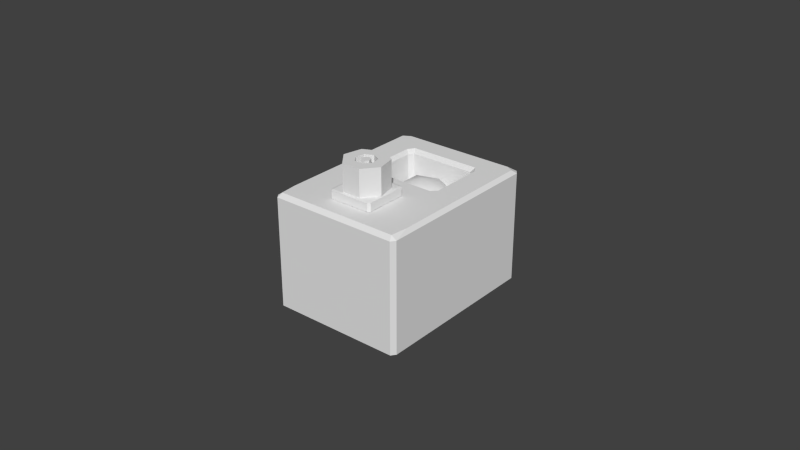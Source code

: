 # Source: gyroscope.blend  (saved by Blender 2.62.0; exported with 4.5.12 LTS)
import bpy
from mathutils import Matrix  # noqa: F401  (used for matrix-valued properties, if any)

bpy.ops.wm.read_factory_settings(use_empty=True)
scene = bpy.context.scene
scene.name = 'Scene'

# ---- collections
col_collection_1 = bpy.data.collections.new('Collection 1'); scene.collection.children.link(col_collection_1)
col_collection_2 = bpy.data.collections.new('Collection 2'); scene.collection.children.link(col_collection_2)
col_collection_2.hide_render = True
col_collection_2.hide_viewport = True

# ---- materials (node trees are filled in below, after node groups)
mat_noneuntitled = bpy.data.materials.new('Noneuntitled')
mat_noneuntitled.alpha_threshold = 0.0
mat_noneuntitled.use_transparent_shadow = False
mat_noneuntitled.roughness = 0.5
mat_noneuntitled.line_color = (0.0, 0.0, 0.0, 1.0)

# ---- material node trees

# ---- world
world_world = bpy.data.worlds.new('World'); scene.world = world_world
world_world.color = (0.05088, 0.05088, 0.05088)
world_world.use_sun_shadow = False
world_world.sun_shadow_jitter_overblur = 0.0
world_world.cycles.sampling_method = 'MANUAL'
world_world.cycles.sample_map_resolution = 256

# ---- meshes
me_cube = bpy.data.meshes.new('Cube')
me_cube.from_pydata([(1.192e-07, -0.2599, 0.75), (0.2523, -0.3511, 0.75), (0.3146, -0.5558, 0.75), (0.14, -0.72, 0.75), (-0.14, -0.72, 0.75), (-0.3146, -0.5558, 0.75), (-0.2523, -0.3511, 0.75), (0.0, -0.2599, 1.125), (0.2523, -0.3511, 1.125), (0.3146, -0.5558, 1.125), (0.14, -0.72, 1.125), (-0.14, -0.72, 1.125), (-0.3146, -0.5558, 1.125), (-0.2523, -0.3511, 1.125), (7.947e-08, -0.3832, 1.125), (-0.1201, -0.4266, 1.125), (1.192e-07, -0.3832, 0.75), (-0.1201, -0.4266, 0.75), (-0.1497, -0.5241, 1.125), (-0.1497, -0.5241, 0.75), (-0.06664, -0.6022, 1.125), (-0.06664, -0.6022, 0.75), (0.06664, -0.6022, 1.125), (0.06664, -0.6022, 0.75), (0.1497, -0.5241, 1.125), (0.1497, -0.5241, 0.75), (0.1201, -0.4266, 1.125), (0.1201, -0.4266, 0.75), (1.192e-07, -0.4499, 0.75), (0.05212, -0.4687, 0.75), (0.065, -0.511, 0.75), (0.02893, -0.5449, 0.75), (-0.02893, -0.5449, 0.75), (-0.065, -0.511, 0.75), (-0.05212, -0.4687, 0.75), (7.947e-08, -0.4499, 1.125), (0.05212, -0.4687, 1.125), (0.065, -0.511, 1.125), (0.02893, -0.5449, 1.125), (-0.02893, -0.5449, 1.125), (-0.065, -0.511, 1.125), (-0.05212, -0.4687, 1.125), (1.192e-07, -0.4999, 0.75), (1.192e-07, -0.4999, 1.125), (0.3, -0.2749, 0.625), (0.3, -0.7249, 0.625), (-0.3, -0.7249, 0.625), (-0.3, -0.2749, 0.625), (0.3, -0.2749, 0.75), (-0.3, -0.2749, 0.75), (-0.3, -0.7249, 0.75), (0.3, -0.7249, 0.75), (0.3333, -0.2749, 0.6313), (0.3333, -0.2749, 0.7438), (0.3333, -0.7249, 0.7438), (0.3333, -0.7249, 0.6313), (0.3, -0.7499, 0.6313), (0.3, -0.7499, 0.7438), (-0.3, -0.7499, 0.7438), (-0.3, -0.7499, 0.6313), (-0.3333, -0.7249, 0.6313), (-0.3333, -0.7249, 0.7438), (-0.3333, -0.2749, 0.7438), (-0.3333, -0.2749, 0.6313), (0.3, -0.2499, 0.7438), (0.3, -0.2499, 0.6313), (-0.3, -0.2499, 0.6313), (-0.3, -0.2499, 0.7438), (0.0, 0.35, -0.5), (0.3859, 0.1397, -0.2236), (-0.1474, 0.009744, -0.2236), (-0.477, 0.35, -0.2236), (-0.1474, 0.6903, -0.2236), (0.3859, 0.5603, -0.2236), (0.1474, 0.009744, 0.2236), (-0.3859, 0.1397, 0.2236), (-0.3859, 0.5603, 0.2236), (0.1474, 0.6903, 0.2236), (0.477, 0.35, 0.2236), (0.0, 0.35, 0.5), (-0.08664, 0.15, -0.4253), (0.2268, 0.2264, -0.4253), (0.1402, 0.0264, -0.2629), (0.2268, 0.4736, -0.4253), (0.4537, 0.35, -0.2629), (-0.2804, 0.35, -0.4253), (-0.367, 0.15, -0.2629), (-0.08664, 0.55, -0.4253), (-0.367, 0.55, -0.2629), (0.1402, 0.6736, -0.2629), (0.5072, 0.4736, 0.0), (0.5072, 0.2264, 0.0), (0.3135, 0.02639, 0.0), (0.0, -0.05, 0.0), (-0.3135, 0.02639, 0.0), (-0.5072, 0.2264, 0.0), (-0.5072, 0.4736, 0.0), (-0.3135, 0.6736, 0.0), (0.0, 0.75, 0.0), (0.3135, 0.6736, 0.0), (0.367, 0.15, 0.2629), (-0.1402, 0.0264, 0.2629), (-0.4537, 0.35, 0.2629), (-0.1402, 0.6736, 0.2629), (0.367, 0.55, 0.2629), (0.2804, 0.35, 0.4253), (0.08664, 0.15, 0.4253), (-0.2268, 0.2264, 0.4253), (-0.2268, 0.4736, 0.4253), (0.08664, 0.55, 0.4253), (0.95, -0.7628, -1.0), (0.59, 0.05304, -1.0), (0.59, 0.6467, -1.0), (0.95, 0.903, -1.0), (0.9233, -0.95, -1.0), (-0.9233, -0.95, -1.0), (-0.5074, -0.0075, -1.0), (0.5074, -0.0075, -1.0), (-0.524, 0.7225, -1.0), (-0.8436, 0.95, -1.0), (0.8436, 0.95, -1.0), (0.524, 0.7225, -1.0), (-0.59, 0.05304, -1.0), (-0.95, -0.7628, -1.0), (-0.95, 0.903, -1.0), (-0.59, 0.6467, -1.0), (0.59, 0.6467, 0.625), (0.59, 0.05304, 0.625), (0.95, -0.7628, 0.625), (0.95, 0.903, 0.625), (-0.5074, -0.0075, 0.625), (-0.9233, -0.95, 0.625), (0.9233, -0.95, 0.625), (0.5074, -0.0075, 0.625), (0.8436, 0.95, 0.625), (-0.8436, 0.95, 0.625), (-0.524, 0.7225, 0.625), (0.524, 0.7225, 0.625), (-0.95, 0.903, 0.625), (-0.95, -0.7628, 0.625), (-0.59, 0.05304, 0.625), (-0.59, 0.6467, 0.625), (1.0, 0.95, 0.575), (1.0, -0.95, 0.575), (1.0, -0.95, -0.95), (1.0, 0.95, -0.95), (-0.95, -1.0, -0.95), (0.95, -1.0, -0.95), (0.95, -1.0, 0.575), (-0.95, -1.0, 0.575), (-1.0, -0.95, -0.95), (-1.0, -0.95, 0.575), (-1.0, 0.95, 0.575), (-1.0, 0.95, -0.95), (0.95, 1.0, -0.95), (-0.95, 1.0, -0.95), (-0.95, 1.0, 0.575), (0.95, 1.0, 0.575), (0.54, 0.0925, -0.95), (0.54, 0.0925, 0.575), (0.54, 0.6225, 0.575), (0.54, 0.6225, -0.95), (-0.49, 0.0425, -0.95), (-0.49, 0.0425, 0.575), (0.49, 0.0425, 0.575), (0.49, 0.0425, -0.95), (-0.54, 0.0925, -0.95), (-0.54, 0.6225, -0.95), (-0.54, 0.6225, 0.575), (-0.54, 0.0925, 0.575), (-0.49, 0.6725, 0.575), (-0.49, 0.6725, -0.95), (0.49, 0.6725, -0.95), (0.49, 0.6725, 0.575)], [], [(42, 31, 32), (43, 39, 38), (44, 65, 52), (45, 55, 56), (46, 59, 60), (47, 63, 66), (48, 53, 64), (51, 57, 54), (50, 61, 58), (49, 67, 62), (82, 70, 80), (80, 81, 82), (69, 82, 81), (80, 68, 81), (84, 69, 81), (81, 83, 84), (73, 84, 83), (81, 68, 83), (86, 71, 85), (85, 80, 86), (70, 86, 80), (85, 68, 80), (88, 72, 87), (87, 85, 88), (71, 88, 85), (87, 68, 85), (89, 73, 83), (83, 87, 89), (72, 89, 87), (83, 68, 87), (91, 69, 84), (84, 90, 91), (78, 91, 90), (90, 84, 73), (93, 70, 82), (82, 92, 93), (74, 93, 92), (92, 82, 69), (95, 71, 86), (86, 94, 95), (75, 95, 94), (94, 86, 70), (97, 72, 88), (88, 96, 97), (76, 97, 96), (96, 88, 71), (99, 73, 89), (89, 98, 99), (77, 99, 98), (98, 89, 72), (100, 74, 92), (92, 91, 100), (78, 100, 91), (91, 92, 69), (101, 75, 94), (94, 93, 101), (74, 101, 93), (93, 94, 70), (102, 76, 96), (96, 95, 102), (75, 102, 95), (95, 96, 71), (103, 77, 98), (98, 97, 103), (76, 103, 97), (97, 98, 72), (104, 78, 90), (90, 99, 104), (77, 104, 99), (99, 90, 73), (106, 74, 100), (100, 105, 106), (79, 106, 105), (105, 100, 78), (107, 75, 101), (101, 106, 107), (79, 107, 106), (106, 101, 74), (108, 76, 102), (102, 107, 108), (79, 108, 107), (107, 102, 75), (109, 77, 103), (103, 108, 109), (79, 109, 108), (108, 103, 76), (105, 78, 104), (104, 109, 105), (79, 105, 109), (109, 104, 77), (110, 111, 112, 113), (116, 117, 114, 115), (120, 121, 118, 119), (124, 125, 122, 123), (128, 129, 126, 127), (132, 133, 130, 131), (136, 137, 134, 135), (140, 141, 138, 139), (144, 145, 142, 143), (148, 149, 146, 147), (152, 153, 150, 151), (156, 157, 154, 155), (160, 161, 158, 159), (164, 165, 162, 163), (168, 169, 166, 167), (172, 173, 170, 171), (110, 114, 117, 111), (111, 158, 161, 112), (144, 110, 113, 145), (112, 121, 120, 113), (114, 147, 146, 115), (122, 116, 115, 123), (165, 117, 116, 162), (118, 125, 124, 119), (154, 120, 119, 155), (121, 172, 171, 118), (153, 124, 123, 150), (125, 167, 166, 122), (159, 127, 126, 160), (127, 133, 132, 128), (137, 126, 129, 134), (128, 143, 142, 129), (130, 140, 139, 131), (131, 149, 148, 132), (133, 164, 163, 130), (134, 157, 156, 135), (141, 136, 135, 138), (173, 137, 136, 170), (151, 139, 138, 152), (168, 141, 140, 169), (143, 148, 147, 144), (157, 142, 145, 154), (149, 151, 150, 146), (152, 156, 155, 153), (164, 159, 158, 165), (160, 173, 172, 161), (169, 163, 162, 166), (170, 168, 167, 171), (115, 146, 150, 123), (124, 153, 155, 119), (122, 166, 162, 116), (110, 144, 147, 114), (118, 171, 167, 125), (120, 154, 145, 113), (112, 161, 172, 121), (117, 165, 158, 111), (135, 156, 152, 138), (129, 142, 157, 134), (132, 148, 143, 128), (139, 151, 149, 131), (130, 163, 169, 140), (141, 168, 170, 136), (137, 173, 160, 126), (127, 159, 164, 133), (55, 52, 53, 54), (67, 64, 65, 66), (51, 48, 49, 50), (63, 60, 61, 62), (8, 9, 2, 1), (10, 11, 4, 3), (59, 56, 57, 58), (12, 13, 6, 5), (1, 0, 7, 8), (21, 20, 22, 23), (10, 22, 20, 11), (27, 26, 14, 16), (11, 12, 5, 4), (7, 14, 26, 8), (25, 24, 26, 27), (49, 48, 64, 67), (15, 17, 16, 14), (66, 65, 44, 47), (6, 17, 19, 5), (4, 21, 23, 3), (45, 44, 52, 55), (12, 18, 15, 13), (61, 60, 59, 58), (58, 57, 51, 50), (0, 6, 13, 7), (54, 53, 48, 51), (0, 16, 17, 6), (47, 46, 60, 63), (53, 52, 65, 64), (57, 56, 55, 54), (9, 10, 3, 2), (3, 23, 25, 2), (8, 26, 24, 9), (23, 22, 24, 25), (67, 66, 63, 62), (5, 19, 21, 4), (11, 20, 18, 12), (2, 25, 27, 1), (17, 15, 18, 19), (62, 61, 50, 49), (19, 18, 20, 21), (46, 45, 56, 59), (9, 24, 22, 10), (13, 15, 14, 7), (16, 0, 1, 27), (36, 35, 41, 43), (29, 30, 31, 42), (36, 43, 38, 37), (29, 42, 34, 28), (32, 33, 34, 42), (39, 43, 41, 40), (35, 36, 29, 28), (38, 39, 32, 31), (39, 40, 33, 32), (37, 38, 31, 30), (40, 41, 34, 33), (36, 37, 30, 29), (28, 34, 41, 35)])
me_cube.polygons.foreach_set('use_smooth', [0, 0, 0, 0, 0, 0, 0, 0, 0, 0, 1, 1, 1, 1, 1, 1, 1, 1, 1, 1, 1, 1, 1, 1, 1, 1, 1, 1, 1, 1, 1, 1, 1, 1, 1, 1, 1, 1, 1, 1, 1, 1, 1, 1, 1, 1, 1, 1, 1, 1, 1, 1, 1, 1, 1, 1, 1, 1, 1, 1, 1, 1, 1, 1, 1, 1, 1, 1, 1, 1, 1, 1, 1, 1, 1, 1, 1, 1, 1, 1, 1, 1, 1, 1, 1, 1, 1, 1, 1, 1, 0, 0, 0, 0, 0, 0, 0, 0, 0, 0, 0, 0, 0, 0, 0, 0, 0, 0, 0, 0, 0, 0, 0, 0, 0, 0, 0, 0, 0, 0, 0, 0, 0, 0, 0, 0, 0, 0, 0, 0, 0, 0, 0, 0, 0, 0, 0, 0, 0, 0, 0, 0, 0, 0, 0, 0, 0, 0, 0, 0, 0, 0, 0, 0, 0, 0, 0, 0, 0, 0, 0, 0, 0, 0, 0, 0, 0, 0, 0, 0, 0, 0, 0, 0, 0, 0, 0, 0, 0, 0, 0, 0, 0, 0, 0, 0, 0, 0, 0, 0, 0, 0, 0, 0, 0, 0, 0, 0, 0, 0, 0, 0, 0, 0, 0, 0, 0, 0, 0, 0, 0, 0])
_uv = me_cube.uv_layers.new(name='UVMap')
_uv.uv.foreach_set('vector', [0.1542, 0.5523, 0.1572, 0.556, 0.1532, 0.5569, 0.6124, 0.5192, 0.6114, 0.5147, 0.6153, 0.5156, 0.5033, 0.517, 0.5032, 0.5147, 0.5056, 0.517, 0.5034, 0.559, 0.5057, 0.559, 0.5034, 0.5613, 0.4614, 0.5591, 0.4614, 0.5615, 0.459, 0.5591, 0.4612, 0.5171, 0.4589, 0.5171, 0.4612, 0.5148, 0.09597, 0.6058, 0.09596, 0.6082, 0.09363, 0.6058, 0.138, 0.606, 0.1403, 0.606, 0.138, 0.6083, 0.1381, 0.5639, 0.1381, 0.5616, 0.1405, 0.5639, 0.0961, 0.5638, 0.09376, 0.5638, 0.0961, 0.5615, 0.5862, 0.6992, 0.689, 0.6865, 0.653, 0.7614, 0.653, 0.7614, 0.5829, 0.7836, 0.5862, 0.6992, 0.5271, 0.7442, 0.5862, 0.6992, 0.5829, 0.7836, 0.653, 0.7614, 0.6326, 0.8234, 0.5829, 0.7836, 0.5216, 0.8091, 0.5271, 0.7442, 0.5829, 0.7836, 0.5829, 0.7836, 0.5778, 0.8544, 0.5216, 0.8091, 0.5119, 0.869, 0.5216, 0.8091, 0.5778, 0.8544, 0.5829, 0.7836, 0.6326, 0.8234, 0.5778, 0.8544, 0.1042, 0.7524, 0.1287, 0.8096, 0.06938, 0.82, 0.06938, 0.82, 0.02776, 0.7614, 0.1042, 0.7524, 0.0638, 0.6865, 0.1042, 0.7524, 0.02776, 0.7614, 0.6946, 0.82, 0.6326, 0.8234, 0.653, 0.7614, 0.1172, 0.8706, 0.09384, 0.9292, 0.03034, 0.8808, 0.03034, 0.8808, 0.06938, 0.82, 0.1172, 0.8706, 0.1287, 0.8096, 0.1172, 0.8706, 0.06938, 0.82, 0.6556, 0.8808, 0.6326, 0.8234, 0.6946, 0.82, 0.5612, 0.9212, 0.5119, 0.869, 0.5778, 0.8544, 0.5778, 0.8544, 0.6556, 0.8808, 0.5612, 0.9212, 0.7191, 0.9292, 0.5612, 0.9212, 0.6556, 0.8808, 0.5778, 0.8544, 0.6326, 0.8234, 0.6556, 0.8808, 0.4697, 0.7597, 0.5271, 0.7442, 0.5216, 0.8091, 0.5216, 0.8091, 0.4618, 0.8298, 0.4697, 0.7597, 0.4222, 0.7849, 0.4697, 0.7597, 0.4618, 0.8298, 0.4618, 0.8298, 0.5216, 0.8091, 0.5119, 0.869, 0.5192, 0.612, 0.689, 0.6865, 0.5862, 0.6992, 0.5862, 0.6992, 0.4757, 0.6759, 0.5192, 0.612, 0.3759, 0.6424, 0.5192, 0.612, 0.4757, 0.6759, 0.4757, 0.6759, 0.5862, 0.6992, 0.5271, 0.7442, 0.1719, 0.7625, 0.1287, 0.8096, 0.1042, 0.7524, 0.1042, 0.7524, 0.1659, 0.6787, 0.1719, 0.7625, 0.2236, 0.7203, 0.1719, 0.7625, 0.1659, 0.6787, 0.1659, 0.6787, 0.1042, 0.7524, 0.0638, 0.6865, 0.1995, 0.8979, 0.09384, 0.9292, 0.1172, 0.8706, 0.1172, 0.8706, 0.18, 0.8326, 0.1995, 0.8979, 0.2356, 0.8454, 0.1995, 0.8979, 0.18, 0.8326, 0.18, 0.8326, 0.1172, 0.8706, 0.1287, 0.8096, 0.4433, 0.8953, 0.5119, 0.869, 0.5612, 0.9212, 0.5612, 0.9212, 0.3262, 0.9427, 0.4433, 0.8953, 0.3617, 0.8861, 0.4433, 0.8953, 0.3262, 0.9427, 0.3262, 0.9427, 0.5612, 0.9212, 0.7191, 0.9292, 0.4085, 0.7199, 0.3759, 0.6424, 0.4757, 0.6759, 0.4757, 0.6759, 0.4697, 0.7597, 0.4085, 0.7199, 0.4222, 0.7849, 0.4085, 0.7199, 0.4697, 0.7597, 0.4697, 0.7597, 0.4757, 0.6759, 0.5271, 0.7442, 0.2749, 0.6556, 0.2236, 0.7203, 0.1659, 0.6787, 0.1659, 0.6787, 0.1382, 0.6242, 0.2749, 0.6556, 0.3759, 0.6424, 0.2749, 0.6556, 0.5192, 0.612, 0.1382, 0.6242, 0.1659, 0.6787, 0.0638, 0.6865, 0.2283, 0.7853, 0.2356, 0.8454, 0.18, 0.8326, 0.18, 0.8326, 0.1719, 0.7625, 0.2283, 0.7853, 0.2236, 0.7203, 0.2283, 0.7853, 0.1719, 0.7625, 0.1719, 0.7625, 0.18, 0.8326, 0.1287, 0.8096, 0.2879, 0.8784, 0.3617, 0.8861, 0.3262, 0.9427, 0.3262, 0.9427, 0.1995, 0.8979, 0.2879, 0.8784, 0.2356, 0.8454, 0.2879, 0.8784, 0.1995, 0.8979, 0.1995, 0.8979, 0.3262, 0.9427, 0.09384, 0.9292, 0.3991, 0.8384, 0.4222, 0.7849, 0.4618, 0.8298, 0.4618, 0.8298, 0.4433, 0.8953, 0.3991, 0.8384, 0.3617, 0.8861, 0.3991, 0.8384, 0.4433, 0.8953, 0.4433, 0.8953, 0.4618, 0.8298, 0.5119, 0.869, 0.3389, 0.7116, 0.3759, 0.6424, 0.4085, 0.7199, 0.4085, 0.7199, 0.3713, 0.7759, 0.3389, 0.7116, 0.3212, 0.7732, 0.3389, 0.7116, 0.3713, 0.7759, 0.3713, 0.7759, 0.4085, 0.7199, 0.4222, 0.7849, 0.2778, 0.74, 0.2236, 0.7203, 0.2749, 0.6556, 0.2749, 0.6556, 0.3389, 0.7116, 0.2778, 0.74, 0.3212, 0.7732, 0.2778, 0.74, 0.3389, 0.7116, 0.3389, 0.7116, 0.2749, 0.6556, 0.3759, 0.6424, 0.2811, 0.8109, 0.2356, 0.8454, 0.2283, 0.7853, 0.2283, 0.7853, 0.2778, 0.74, 0.2811, 0.8109, 0.3212, 0.7732, 0.2811, 0.8109, 0.2778, 0.74, 0.2778, 0.74, 0.2283, 0.7853, 0.2236, 0.7203, 0.3374, 0.8311, 0.3617, 0.8861, 0.2879, 0.8784, 0.2879, 0.8784, 0.2811, 0.8109, 0.3374, 0.8311, 0.3212, 0.7732, 0.3374, 0.8311, 0.2811, 0.8109, 0.2811, 0.8109, 0.2879, 0.8784, 0.2356, 0.8454, 0.3713, 0.7759, 0.4222, 0.7849, 0.3991, 0.8384, 0.3991, 0.8384, 0.3374, 0.8311, 0.3713, 0.7759, 0.3212, 0.7732, 0.3713, 0.7759, 0.3374, 0.8311, 0.3374, 0.8311, 0.3991, 0.8384, 0.3617, 0.8861, 0.5535, 0.4083, 0.5264, 0.3291, 0.5265, 0.2697, 0.5538, 0.2415, 0.4433, 0.3427, 0.5201, 0.3357, 0.5514, 0.4272, 0.4116, 0.4399, 0.5457, 0.2376, 0.5215, 0.2625, 0.4421, 0.2698, 0.418, 0.2492, 0.4099, 0.2546, 0.4371, 0.2778, 0.437, 0.3372, 0.4096, 0.4214, 0.8715, 0.2589, 0.8718, 0.4256, 0.8445, 0.3975, 0.8444, 0.338, 0.8694, 0.2399, 0.8381, 0.3314, 0.7613, 0.3244, 0.7296, 0.2272, 0.7602, 0.3974, 0.8395, 0.4046, 0.8638, 0.4296, 0.736, 0.4179, 0.755, 0.3299, 0.7552, 0.3893, 0.728, 0.4125, 0.7276, 0.2457, 0.8791, 0.4174, 0.8789, 0.2272, 0.9884, 0.2404, 0.9886, 0.4305, 0.3948, 0.2272, 0.3942, 0.03593, 0.5603, 0.03542, 0.5609, 0.2267, 0.5609, 0.03593, 0.727, 0.03542, 0.7276, 0.2267, 0.5615, 0.2272, 0.5615, 0.424, 0.5609, 0.2327, 0.727, 0.2322, 0.7276, 0.4235, 0.6703, 0.5953, 0.6698, 0.4292, 0.7231, 0.4291, 0.7236, 0.5952, 0.7377, 0.2219, 0.7382, 0.05576, 0.8369, 0.05606, 0.8363, 0.2222, 0.5537, 0.2938, 0.5536, 0.3468, 0.4441, 0.3333, 0.4442, 0.2803, 0.8458, 0.2222, 0.8453, 0.05605, 0.944, 0.05575, 0.9445, 0.2219, 0.5535, 0.4083, 0.5514, 0.4272, 0.5201, 0.3357, 0.5264, 0.3291, 0.7271, 0.424, 0.7231, 0.4291, 0.6698, 0.4292, 0.6673, 0.4242, 0.5605, 0.4271, 0.5535, 0.4083, 0.5538, 0.2415, 0.5609, 0.2369, 0.5265, 0.2697, 0.5215, 0.2625, 0.5457, 0.2376, 0.5538, 0.2415, 0.9663, 0.2245, 0.9613, 0.2272, 0.9607, 0.03593, 0.9658, 0.0386, 0.437, 0.3372, 0.4433, 0.3427, 0.4116, 0.4399, 0.4096, 0.4214, 0.7382, 0.05576, 0.7365, 0.05072, 0.8386, 0.05103, 0.8369, 0.05606, 0.4421, 0.2698, 0.4371, 0.2778, 0.4099, 0.2546, 0.418, 0.2492, 0.9501, 0.0309, 0.9551, 0.04163, 0.9546, 0.2115, 0.9495, 0.2222, 0.8424, 0.2272, 0.8458, 0.2222, 0.9445, 0.2219, 0.9479, 0.2269, 0.404, 0.2322, 0.409, 0.2369, 0.4095, 0.4046, 0.4046, 0.4235, 0.4371, 0.2778, 0.4442, 0.2803, 0.4441, 0.3333, 0.437, 0.3372, 0.7236, 0.5952, 0.7276, 0.6002, 0.6678, 0.6004, 0.6703, 0.5953, 0.8444, 0.338, 0.8381, 0.3314, 0.8694, 0.2399, 0.8715, 0.2589, 0.8395, 0.4046, 0.8445, 0.3975, 0.8718, 0.4256, 0.8638, 0.4296, 0.8715, 0.2589, 0.8785, 0.2401, 0.8789, 0.4302, 0.8718, 0.4256, 0.7613, 0.3244, 0.755, 0.3299, 0.7276, 0.2457, 0.7296, 0.2272, 0.9663, 0.03864, 0.9714, 0.03593, 0.972, 0.2272, 0.9669, 0.2245, 0.7359, 0.2269, 0.7377, 0.2219, 0.8363, 0.2222, 0.8381, 0.2272, 0.9551, 0.04163, 0.9601, 0.0309, 0.9607, 0.2222, 0.9556, 0.2115, 0.7552, 0.3893, 0.7602, 0.3974, 0.736, 0.4179, 0.728, 0.4125, 0.8453, 0.05605, 0.8419, 0.05103, 0.9474, 0.05071, 0.944, 0.05575, 0.3948, 0.2373, 0.3998, 0.2561, 0.3992, 0.4238, 0.3942, 0.4285, 0.7623, 0.3868, 0.7552, 0.3893, 0.755, 0.3299, 0.7621, 0.3338, 0.3948, 0.2322, 0.3948, 0.2272, 0.5609, 0.2267, 0.5609, 0.2317, 0.5609, 0.2327, 0.5609, 0.2277, 0.727, 0.2272, 0.727, 0.2322, 0.3942, 0.03593, 0.3942, 0.0309, 0.5603, 0.03039, 0.5603, 0.03542, 0.5609, 0.03593, 0.5609, 0.0309, 0.727, 0.03039, 0.727, 0.03542, 0.7377, 0.2219, 0.7327, 0.2218, 0.7332, 0.05574, 0.7382, 0.05576, 0.6703, 0.5953, 0.6652, 0.5953, 0.6647, 0.4292, 0.6698, 0.4292, 0.8414, 0.2222, 0.8363, 0.2222, 0.8369, 0.05606, 0.8419, 0.05607, 0.944, 0.05575, 0.949, 0.05574, 0.9495, 0.2218, 0.9445, 0.2219, 0.4096, 0.4235, 0.4046, 0.4285, 0.4046, 0.4235, 0.4095, 0.4046, 0.9546, 0.2222, 0.9495, 0.2272, 0.9495, 0.2222, 0.9546, 0.2115, 0.437, 0.3372, 0.4441, 0.3333, 0.4479, 0.338, 0.4433, 0.3427, 0.5535, 0.4083, 0.5605, 0.4271, 0.5567, 0.4324, 0.5514, 0.4272, 0.4421, 0.2698, 0.448, 0.2749, 0.4442, 0.2803, 0.4371, 0.2778, 0.5457, 0.2376, 0.5571, 0.2322, 0.5609, 0.2369, 0.5538, 0.2415, 0.6673, 0.4242, 0.6698, 0.4292, 0.6647, 0.4292, 0.6597, 0.4242, 0.7365, 0.05072, 0.7382, 0.05576, 0.7332, 0.05574, 0.7282, 0.05069, 0.9556, 0.2115, 0.9607, 0.2222, 0.9607, 0.2272, 0.9557, 0.2222, 0.8718, 0.4256, 0.8789, 0.4302, 0.8752, 0.4349, 0.8638, 0.4296, 0.8694, 0.2399, 0.8748, 0.2347, 0.8785, 0.2401, 0.8715, 0.2589, 0.3998, 0.2561, 0.3948, 0.2373, 0.3948, 0.2322, 0.3998, 0.2373, 0.7613, 0.3244, 0.7659, 0.3291, 0.7621, 0.3338, 0.755, 0.3299, 0.7552, 0.3893, 0.7623, 0.3868, 0.7661, 0.3922, 0.7602, 0.3974, 0.6602, 0.6004, 0.6652, 0.5953, 0.6703, 0.5953, 0.6678, 0.6004, 0.7276, 0.2269, 0.7327, 0.2218, 0.7377, 0.2219, 0.7359, 0.2269, 0.9837, 0.8846, 0.9838, 0.9169, 0.9754, 0.9169, 0.9753, 0.8846, 0.9515, 0.5793, 0.9516, 0.5408, 0.96, 0.5408, 0.9599, 0.5794, 0.138, 0.606, 0.09597, 0.6058, 0.0961, 0.5638, 0.1381, 0.5639, 0.6359, 0.8217, 0.636, 0.8621, 0.6276, 0.8622, 0.6275, 0.8217, 0.892, 0.5802, 0.8919, 0.5977, 0.8639, 0.5976, 0.864, 0.5801, 0.244, 0.7678, 0.244, 0.75, 0.272, 0.7499, 0.272, 0.7678, 0.05055, 0.9385, 0.05066, 0.9767, 0.04226, 0.9767, 0.04214, 0.9385, 0.5245, 0.8924, 0.5244, 0.8751, 0.5524, 0.875, 0.5525, 0.8923, 0.864, 0.5801, 0.864, 0.5623, 0.892, 0.5624, 0.892, 0.5802, 0.8964, 0.1075, 0.8964, 0.07949, 0.9049, 0.07947, 0.905, 0.1075, 0.8124, 0.5722, 0.805, 0.5818, 0.7959, 0.5797, 0.7933, 0.5678, 0.4963, 0.9104, 0.4964, 0.9384, 0.4902, 0.9385, 0.4901, 0.9105, 0.5245, 0.9104, 0.5245, 0.8924, 0.5525, 0.8923, 0.5525, 0.9103, 0.7933, 0.6119, 0.7959, 0.6007, 0.805, 0.5986, 0.8124, 0.6075, 0.5056, 0.9104, 0.5057, 0.9384, 0.4964, 0.9384, 0.4963, 0.9104, 0.0961, 0.5638, 0.09597, 0.6058, 0.09363, 0.6058, 0.09376, 0.5638, 0.9387, 0.1075, 0.9388, 0.1355, 0.9295, 0.1356, 0.9294, 0.1076, 0.4612, 0.5148, 0.5032, 0.5147, 0.5033, 0.517, 0.4612, 0.5171, 0.8554, 0.6516, 0.8479, 0.6426, 0.852, 0.6342, 0.8639, 0.6339, 0.8554, 0.6162, 0.8479, 0.6258, 0.8388, 0.6237, 0.8363, 0.6119, 0.5034, 0.559, 0.5033, 0.517, 0.5056, 0.517, 0.5057, 0.559, 0.778, 0.5801, 0.7886, 0.5855, 0.7886, 0.5948, 0.778, 0.5997, 0.6276, 0.8622, 0.636, 0.8621, 0.636, 0.865, 0.6276, 0.865, 0.1405, 0.5639, 0.1403, 0.606, 0.138, 0.606, 0.1381, 0.5639, 0.9078, 0.8431, 0.8883, 0.8432, 0.8882, 0.8152, 0.9078, 0.8151, 0.138, 0.6083, 0.09596, 0.6082, 0.09597, 0.6058, 0.138, 0.606, 0.8363, 0.6559, 0.8388, 0.6447, 0.8479, 0.6426, 0.8554, 0.6516, 0.4612, 0.5171, 0.4614, 0.5591, 0.459, 0.5591, 0.4589, 0.5171, 0.9754, 0.9169, 0.9838, 0.9169, 0.9838, 0.9202, 0.9754, 0.9202, 0.04226, 0.9767, 0.05066, 0.9767, 0.05067, 0.9797, 0.04227, 0.9798, 0.2441, 0.7854, 0.244, 0.7678, 0.272, 0.7678, 0.2721, 0.7853, 0.8363, 0.6119, 0.8388, 0.6237, 0.8315, 0.6296, 0.8209, 0.6241, 0.8124, 0.6075, 0.805, 0.5986, 0.809, 0.5902, 0.8209, 0.5898, 0.905, 0.1075, 0.9049, 0.07947, 0.9132, 0.07944, 0.9133, 0.1075, 0.9515, 0.5793, 0.9599, 0.5794, 0.9599, 0.5824, 0.9515, 0.5824, 0.8639, 0.6339, 0.852, 0.6342, 0.8479, 0.6258, 0.8554, 0.6162, 0.7933, 0.5678, 0.7959, 0.5797, 0.7886, 0.5855, 0.778, 0.5801, 0.8209, 0.6241, 0.8315, 0.6296, 0.8315, 0.6389, 0.821, 0.6437, 0.9388, 0.1355, 0.9387, 0.1075, 0.9444, 0.1075, 0.9445, 0.1355, 0.0961, 0.5615, 0.1381, 0.5616, 0.1381, 0.5639, 0.0961, 0.5638, 0.9496, 0.6293, 0.9495, 0.6573, 0.9402, 0.6573, 0.9403, 0.6293, 0.4614, 0.5591, 0.5034, 0.559, 0.5034, 0.5613, 0.4614, 0.5615, 0.8209, 0.5898, 0.809, 0.5902, 0.805, 0.5818, 0.8124, 0.5722, 0.778, 0.5997, 0.7886, 0.5948, 0.7959, 0.6007, 0.7933, 0.6119, 0.8388, 0.6447, 0.8363, 0.6559, 0.821, 0.6437, 0.8315, 0.6389, 0.6153, 0.5229, 0.6114, 0.5238, 0.6082, 0.5212, 0.6124, 0.5192, 0.1572, 0.5487, 0.1589, 0.5523, 0.1572, 0.556, 0.1542, 0.5523, 0.6153, 0.5229, 0.6124, 0.5192, 0.6153, 0.5156, 0.6171, 0.5192, 0.1572, 0.5487, 0.1542, 0.5523, 0.15, 0.5503, 0.1532, 0.5478, 0.1532, 0.5569, 0.15, 0.5543, 0.15, 0.5503, 0.1542, 0.5523, 0.6114, 0.5147, 0.6124, 0.5192, 0.6082, 0.5212, 0.6082, 0.5172, 0.986, 0.2237, 0.9823, 0.2237, 0.9822, 0.1957, 0.9859, 0.1957, 0.3876, 0.8824, 0.3913, 0.8823, 0.3913, 0.9104, 0.3877, 0.9104, 0.9934, 0.3513, 0.9897, 0.3513, 0.9896, 0.3233, 0.9933, 0.3233, 0.384, 0.8824, 0.3876, 0.8824, 0.3877, 0.9104, 0.3841, 0.9104, 0.9897, 0.3513, 0.9861, 0.3513, 0.986, 0.3233, 0.9896, 0.3233, 0.9823, 0.2237, 0.9787, 0.2237, 0.9786, 0.1957, 0.9822, 0.1957, 0.9019, 0.9547, 0.9059, 0.9548, 0.9058, 0.9828, 0.9018, 0.9828])
me_cube.materials.append(mat_noneuntitled)
me_cube.use_remesh_preserve_volume = False
me_cube.use_remesh_preserve_attributes = False
me_cube.use_mirror_vertex_groups = False
me_cube.update()
me_cube_004 = bpy.data.meshes.new('Cube.004')
me_cube_004.from_pydata([(-1.0, -1.0, -1.0), (-1.0, 1.0, -1.0), (-0.54, 0.0425, -1.0), (1.0, -1.0, -1.0), (-0.54, 0.6725, -1.0), (1.0, 1.0, -1.0), (0.54, 0.6725, -1.0), (0.54, 0.0425, -1.0), (-1.0, 1.0, 1.0), (1.0, 1.0, 1.0), (1.0, -1.0, 1.0), (-1.0, -1.0, 1.0), (-0.54, 0.0425, 1.0), (-0.54, 0.6725, 1.0), (0.54, 0.6725, 1.0), (0.54, 0.0425, 1.0)], [], [(3, 7, 6, 5), (3, 0, 2, 7), (4, 1, 5, 6), (2, 0, 1, 4), (14, 15, 10, 9), (12, 11, 10, 15), (9, 8, 13, 14), (8, 11, 12, 13), (9, 10, 3, 5), (0, 3, 10, 11), (0, 11, 8, 1), (5, 1, 8, 9), (7, 15, 14, 6), (2, 12, 15, 7), (2, 4, 13, 12), (13, 4, 6, 14)])
me_cube_004.use_remesh_preserve_volume = False
me_cube_004.use_remesh_preserve_attributes = False
me_cube_004.use_mirror_vertex_groups = False
me_cube_004.update()

# ---- objects
ob_cube = bpy.data.objects.new('Cube', me_cube)
ob_cube_003 = bpy.data.objects.new('Cube.003', me_cube_004)

# ---- transforms, parenting, visibility, modifiers, constraints
ob_cube.location = (0.0, 0.0, 0.0)
ob_cube.scale = (0.375, 0.5, 0.4)
ob_cube.lineart.crease_threshold = 0.0
ob_cube_003.location = (0.0, 0.0, 0.0)
ob_cube_003.scale = (0.375, 0.5, 0.4)
ob_cube_003.lineart.crease_threshold = 0.0
_m = ob_cube_003.modifiers.new('Bevel', 'BEVEL')
_m.width = 0.05
_m.width_pct = 0.05
_m.limit_method = 'NONE'
_m.spread = 0.0

# ---- collection membership
col_collection_1.objects.link(ob_cube)
col_collection_2.objects.link(ob_cube_003)

# ---- scene / render settings (as saved in the file)
scene.frame_start = 1; scene.frame_end = 250; scene.frame_set(1)
scene.render.engine = 'BLENDER_EEVEE_NEXT'
scene.render.image_settings.color_mode = 'RGB'
scene.render.image_settings.compression = 90
scene.render.resolution_percentage = 50
scene.render.dither_intensity = 0.0
scene.render.bake_margin = 2
scene.render.bake_bias = 0.0
scene.cycles.use_denoising = False
scene.cycles.samples = 10
scene.cycles.sampling_pattern = 'TABULATED_SOBOL'
scene.cycles.light_sampling_threshold = 0.0
scene.cycles.use_adaptive_sampling = False
scene.cycles.use_light_tree = False
scene.cycles.blur_glossy = 0.0
scene.cycles.volume_bounces = 1
scene.cycles.pixel_filter_type = 'GAUSSIAN'
scene.cycles.sample_clamp_indirect = 0.0
scene.view_settings.view_transform = 'Standard'
bpy.context.view_layer.update()

# ---- added for rendering (the .blend has no active camera and no usable light): camera, sun
cam_auto = bpy.data.cameras.new('AutoCamera')
cam_auto.lens = 50.0
cam_auto.sensor_width = 36.0
cam_auto.clip_end = 1000.0
ob_auto_camera = bpy.data.objects.new('AutoCamera', cam_auto)
scene.collection.objects.link(ob_auto_camera)
ob_auto_camera.location = (3.20507, -3.84609, 2.56406)
ob_auto_camera.rotation_euler = (1.09748, -7.21219e-08, 0.694738)
scene.camera = ob_auto_camera
light_auto_sun = bpy.data.lights.new('AutoSun', 'SUN')
light_auto_sun.energy = 3.0
light_auto_sun.angle = 0.0523599
ob_auto_sun = bpy.data.objects.new('AutoSun', light_auto_sun)
scene.collection.objects.link(ob_auto_sun)
ob_auto_sun.rotation_euler = (0.872665, 0.174533, 0.523599)
bpy.context.view_layer.update()
